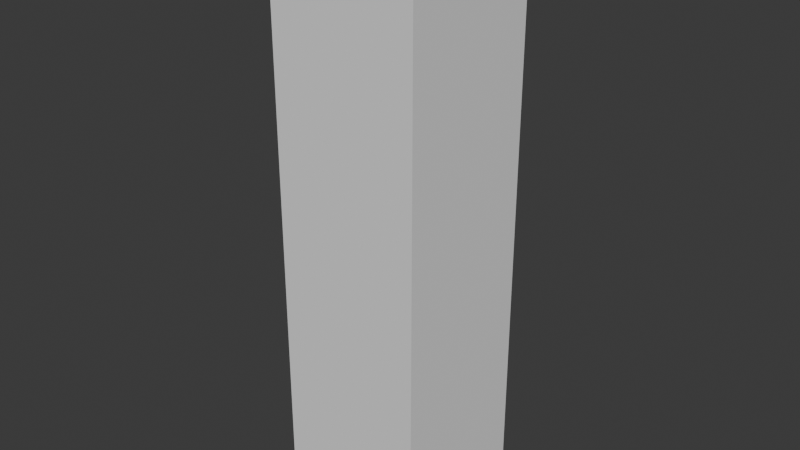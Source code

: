 # Source: torch.blend  (saved by Blender 4.5.88; exported with 4.5.12 LTS)
import bpy
from mathutils import Matrix  # noqa: F401  (used for matrix-valued properties, if any)

bpy.ops.wm.read_factory_settings(use_empty=True)
scene = bpy.context.scene
scene.name = 'Scene'

# ---- collections
col_collection = bpy.data.collections.new('Collection'); scene.collection.children.link(col_collection)

# ---- materials (node trees are filled in below, after node groups)
mat_torch = bpy.data.materials.new('Torch')

# ---- material node trees
mat_torch.use_nodes = True; mat_torch.node_tree.nodes.clear()
_N = mat_torch.node_tree.nodes; _L = mat_torch.node_tree.links
n0 = _N.new('ShaderNodeBsdfPrincipled'); n0.name = 'Principled BSDF'; n0.location = (-200, 100)
n0.inputs[0].default_value = (0.8002, 0.2566, 0.1243, 1.0)
n1 = _N.new('ShaderNodeOutputMaterial'); n1.name = 'Material Output'; n1.location = (200, 100)
_L.new(n0.outputs[0], n1.inputs[0])
n1.is_active_output = True

# ---- world
world_world = bpy.data.worlds.new('World'); scene.world = world_world
world_world.use_nodes = True; world_world.node_tree.nodes.clear()
_N = world_world.node_tree.nodes; _L = world_world.node_tree.links
n0 = _N.new('ShaderNodeOutputWorld'); n0.name = 'World Output'; n0.location = (200, 100)
n1 = _N.new('ShaderNodeBackground'); n1.name = 'Background'; n1.location = (-200, 100)
n1.inputs[0].default_value = (0.05088, 0.05088, 0.05088, 1.0)
_L.new(n1.outputs[0], n0.inputs[0])
n0.is_active_output = True
world_world.color = (0.05088, 0.05088, 0.05088)
world_world.sun_shadow_jitter_overblur = 0.0

# ---- meshes
me_cube_001 = bpy.data.meshes.new('Cube.001')
me_cube_001.from_pydata([(-0.02662, -0.02662, -0.3398), (-0.04238, -0.04238, 0.2067), (-0.02662, 0.02662, -0.3398), (-0.04238, 0.04238, 0.2067), (0.02662, -0.02662, -0.3398), (0.04238, -0.04238, 0.2067), (0.02662, 0.02662, -0.3398), (0.04238, 0.04238, 0.2067), (0.06466, 0.06466, 0.2978), (-0.06466, 0.06466, 0.2978), (-0.06466, -0.06466, 0.2978), (0.06466, -0.06466, 0.2978), (-0.031, 0.031, -0.1877), (0.031, 0.031, -0.1877), (0.031, -0.031, -0.1877), (-0.031, -0.031, -0.1877), (0.08928, -0.08928, 0.2322), (0.08928, 0.08928, 0.2322), (-0.08928, 0.08928, 0.2322), (-0.08928, -0.08928, 0.2322), (-0.05611, -0.05611, 0.1098), (-0.05821, -0.05821, 0.1826), (0.05821, -0.05821, 0.1826), (0.05821, 0.05821, 0.1826), (-0.05821, 0.05821, 0.1826), (-0.05611, 0.05611, 0.1098), (0.05611, 0.05611, 0.1098), (0.05611, -0.05611, 0.1098), (-0.04173, -0.04173, 0.1843), (-0.04249, -0.04249, 0.1835), (-0.04249, 0.04249, 0.1835), (-0.04173, 0.04173, 0.1843), (0.04249, 0.04249, 0.1835), (0.04173, 0.04173, 0.1843), (0.04249, -0.04249, 0.1835), (0.04173, -0.04173, 0.1843), (-0.03959, -0.03959, 0.1099), (-0.04039, -0.04039, 0.1107), (-0.04039, 0.04039, 0.1107), (-0.03959, 0.03959, 0.1099), (0.04039, 0.04039, 0.1107), (0.03959, 0.03959, 0.1099), (0.04039, -0.04039, 0.1107), (0.03959, -0.03959, 0.1099), (0.08928, 0.08928, 0.2978), (0.08928, -0.08928, 0.2978), (-0.08928, -0.08928, 0.2978), (-0.08928, 0.08928, 0.2978), (0.06466, 0.06466, 0.2469), (0.06466, -0.06466, 0.2469), (-0.06466, -0.06466, 0.2469), (-0.06466, 0.06466, 0.2469)], [], [(17, 18, 47, 44), (2, 6, 4, 0), (3, 1, 19, 18), (19, 16, 45, 46), (18, 19, 46, 47), (7, 3, 18, 17), (1, 5, 16, 19), (0, 15, 12, 2), (2, 12, 13, 6), (6, 13, 14, 4), (4, 14, 15, 0), (9, 10, 50, 51), (5, 7, 17, 16), (27, 22, 21, 20), (26, 23, 22, 27), (25, 24, 23, 26), (20, 21, 24, 25), (16, 17, 44, 45), (35, 28, 29, 34), (33, 35, 34, 32), (31, 33, 32, 30), (28, 31, 30, 29), (37, 38, 39, 36), (38, 40, 41, 39), (40, 42, 43, 41), (42, 37, 36, 43), (35, 5, 1, 28), (29, 30, 24, 21), (34, 29, 21, 22), (28, 1, 3, 31), (31, 3, 7, 33), (30, 32, 23, 24), (33, 7, 5, 35), (32, 34, 22, 23), (14, 43, 36, 15), (38, 37, 20, 25), (15, 36, 39, 12), (37, 42, 27, 20), (12, 39, 41, 13), (40, 38, 25, 26), (42, 40, 26, 27), (13, 41, 43, 14), (8, 11, 45, 44), (10, 9, 47, 46), (9, 8, 44, 47), (11, 10, 46, 45), (48, 51, 50, 49), (8, 9, 51, 48), (11, 8, 48, 49), (10, 11, 49, 50)])
me_cube_001.polygons.foreach_set('use_smooth', [True] * 50)
_uv = me_cube_001.uv_layers.new(name='UVMap')
_uv.uv.foreach_set('vector', [0.625, 0.5, 0.625, 0.25, 0.625, 0.25, 0.625, 0.5, 0.125, 0.5, 0.375, 0.5, 0.375, 0.75, 0.125, 0.75, 0.625, 0.25, 0.625, 0.0, 0.625, 0.0, 0.625, 0.25, 0.625, 1.0, 0.625, 0.75, 0.625, 0.75, 0.625, 1.0, 0.625, 0.25, 0.625, 0.0, 0.625, 0.0, 0.625, 0.25, 0.625, 0.5, 0.625, 0.25, 0.625, 0.25, 0.625, 0.5, 0.625, 1.0, 0.625, 0.75, 0.625, 0.75, 0.625, 1.0, 0.375, 0.0, 0.4446, 0.0, 0.4446, 0.25, 0.375, 0.25, 0.375, 0.25, 0.4446, 0.25, 0.4446, 0.5, 0.375, 0.5, 0.375, 0.5, 0.4446, 0.5, 0.4446, 0.75, 0.375, 0.75, 0.375, 0.75, 0.4446, 0.75, 0.4446, 1.0, 0.375, 1.0, 0.8405, 0.5345, 0.8405, 0.7155, 0.8405, 0.7155, 0.8405, 0.5345, 0.625, 0.75, 0.625, 0.5, 0.625, 0.5, 0.625, 0.75, 0.5811, 0.75, 0.6144, 0.75, 0.6144, 1.0, 0.5811, 1.0, 0.5811, 0.5, 0.6144, 0.5, 0.6144, 0.75, 0.5811, 0.75, 0.5811, 0.25, 0.6144, 0.25, 0.6144, 0.5, 0.5811, 0.5, 0.5811, 0.0, 0.6144, 0.0, 0.6144, 0.25, 0.5811, 0.25, 0.625, 0.75, 0.625, 0.5, 0.625, 0.5, 0.625, 0.75, 0.6147, 0.75, 0.6147, 1.0, 0.6144, 1.0, 0.6144, 0.75, 0.6147, 0.5, 0.6147, 0.75, 0.6144, 0.75, 0.6144, 0.5, 0.6147, 0.25, 0.6147, 0.5, 0.6144, 0.5, 0.6144, 0.25, 0.6147, 0.0, 0.6147, 0.25, 0.6144, 0.25, 0.6144, 0.0, 0.5811, 0.0, 0.5811, 0.25, 0.5807, 0.25, 0.5807, 0.0, 0.5811, 0.25, 0.5811, 0.5, 0.5807, 0.5, 0.5807, 0.25, 0.5811, 0.5, 0.5811, 0.75, 0.5807, 0.75, 0.5807, 0.5, 0.5811, 0.75, 0.5811, 1.0, 0.5807, 1.0, 0.5807, 0.75, 0.6147, 0.75, 0.625, 0.75, 0.625, 1.0, 0.6147, 1.0, 0.6144, 0.0, 0.6144, 0.25, 0.6144, 0.25, 0.6144, 0.0, 0.6144, 0.75, 0.6144, 1.0, 0.6144, 1.0, 0.6144, 0.75, 0.6147, 0.0, 0.625, 0.0, 0.625, 0.25, 0.6147, 0.25, 0.6147, 0.25, 0.625, 0.25, 0.625, 0.5, 0.6147, 0.5, 0.6144, 0.25, 0.6144, 0.5, 0.6144, 0.5, 0.6144, 0.25, 0.6147, 0.5, 0.625, 0.5, 0.625, 0.75, 0.6147, 0.75, 0.6144, 0.5, 0.6144, 0.75, 0.6144, 0.75, 0.6144, 0.5, 0.4446, 0.75, 0.5807, 0.75, 0.5807, 1.0, 0.4446, 1.0, 0.5811, 0.25, 0.5811, 0.0, 0.5811, 0.0, 0.5811, 0.25, 0.4446, 0.0, 0.5807, 0.0, 0.5807, 0.25, 0.4446, 0.25, 0.5811, 1.0, 0.5811, 0.75, 0.5811, 0.75, 0.5811, 1.0, 0.4446, 0.25, 0.5807, 0.25, 0.5807, 0.5, 0.4446, 0.5, 0.5811, 0.5, 0.5811, 0.25, 0.5811, 0.25, 0.5811, 0.5, 0.5811, 0.75, 0.5811, 0.5, 0.5811, 0.5, 0.5811, 0.75, 0.4446, 0.5, 0.5807, 0.5, 0.5807, 0.75, 0.4446, 0.75, 0.6595, 0.5345, 0.6595, 0.7155, 0.625, 0.75, 0.625, 0.5, 0.8405, 0.7155, 0.8405, 0.5345, 0.875, 0.5, 0.875, 0.75, 0.8405, 0.5345, 0.6595, 0.5345, 0.625, 0.5, 0.875, 0.5, 0.6595, 0.7155, 0.8405, 0.7155, 0.875, 0.75, 0.625, 0.75, 0.6595, 0.5345, 0.8405, 0.5345, 0.8405, 0.7155, 0.6595, 0.7155, 0.6595, 0.5345, 0.8405, 0.5345, 0.8405, 0.5345, 0.6595, 0.5345, 0.6595, 0.7155, 0.6595, 0.5345, 0.6595, 0.5345, 0.6595, 0.7155, 0.8405, 0.7155, 0.6595, 0.7155, 0.6595, 0.7155, 0.8405, 0.7155])
me_cube_001.materials.append(mat_torch)
me_cube_001.update()
me_cube = bpy.data.meshes.new('Cube')
me_cube.from_pydata([(-0.08269, -0.08269, -0.3272), (-0.08269, -0.08269, 0.2964), (-0.08269, 0.08269, -0.3272), (-0.08269, 0.08269, 0.2964), (0.08269, -0.08269, -0.3272), (0.08269, -0.08269, 0.2964), (0.08269, 0.08269, -0.3272), (0.08269, 0.08269, 0.2964)], [], [(0, 1, 3, 2), (2, 3, 7, 6), (6, 7, 5, 4), (4, 5, 1, 0), (2, 6, 4, 0), (7, 3, 1, 5)])
_uv = me_cube.uv_layers.new(name='UVMap')
_uv.uv.foreach_set('vector', [0.375, 0.0, 0.625, 0.0, 0.625, 0.25, 0.375, 0.25, 0.375, 0.25, 0.625, 0.25, 0.625, 0.5, 0.375, 0.5, 0.375, 0.5, 0.625, 0.5, 0.625, 0.75, 0.375, 0.75, 0.375, 0.75, 0.625, 0.75, 0.625, 1.0, 0.375, 1.0, 0.125, 0.5, 0.375, 0.5, 0.375, 0.75, 0.125, 0.75, 0.625, 0.5, 0.875, 0.5, 0.875, 0.75, 0.625, 0.75])
me_cube.update()

# ---- objects
ob_torch = bpy.data.objects.new('Torch', me_cube_001)
ob_ir_replace_light = bpy.data.objects.new('IR-REPLACE-Light', None)
ob_ir_replace_particles = bpy.data.objects.new('IR-REPLACE-Particles', None)
ob_staticbody_convcolonly = bpy.data.objects.new('StaticBody-convcolonly', me_cube)
ob_ir_prop_path_material = bpy.data.objects.new('IR-PROP_PATH-Material', None)
ob_ir_props_val_visibility = bpy.data.objects.new('IR-PROPS_VAL-Visibility', None)
ob_ir_script_test = bpy.data.objects.new('IR-SCRIPT-Test', None)
ob_ir_group_torch = bpy.data.objects.new('IR-GROUP-Torch', None)
ob_ir_replace_type_animatable = bpy.data.objects.new('IR-REPLACE_TYPE-Animatable', None)

# ---- transforms, parenting, visibility, modifiers, constraints
ob_torch.location = (0.0, 0.0, 0.0)
_m = ob_torch.modifiers.new('Subdivision', 'SUBSURF')
_m.render_levels = 1
ob_ir_replace_light.parent = ob_torch
ob_ir_replace_light.location = (0.0, 0.0, 0.2765)
ob_ir_replace_light.empty_display_size = 0.5
ob_ir_replace_particles.parent = ob_torch
ob_ir_replace_particles.location = (0.0, 0.0, 0.2494)
ob_ir_replace_particles.empty_display_size = 0.5
ob_staticbody_convcolonly.parent = ob_torch
ob_staticbody_convcolonly.location = (0.0, 0.0, 0.0)
ob_ir_prop_path_material.parent = ob_torch
ob_ir_prop_path_material.location = (0.0, 0.0, 0.0)
ob_ir_prop_path_material.scale = (0.2658, 0.2658, 0.2658)
ob_ir_props_val_visibility.parent = ob_torch
ob_ir_props_val_visibility.location = (0.0, 0.0, 0.0)
ob_ir_props_val_visibility.scale = (0.3019, 0.3019, 0.3019)
ob_ir_script_test.parent = ob_torch
ob_ir_script_test.location = (0.0, 0.0, 0.0)
ob_ir_script_test.scale = (0.2997, 0.2997, 0.2997)
ob_ir_group_torch.parent = ob_torch
ob_ir_group_torch.location = (0.0, 0.0, 0.0)
ob_ir_group_torch.scale = (0.3099, 0.3099, 0.3099)
ob_ir_replace_type_animatable.parent = ob_staticbody_convcolonly
ob_ir_replace_type_animatable.location = (0.0, 0.0, 0.0)
ob_ir_replace_type_animatable.scale = (0.3967, 0.3967, 0.3967)

# ---- collection membership
col_collection.objects.link(ob_torch)
col_collection.objects.link(ob_ir_replace_light)
col_collection.objects.link(ob_ir_replace_particles)
col_collection.objects.link(ob_staticbody_convcolonly)
col_collection.objects.link(ob_ir_prop_path_material)
col_collection.objects.link(ob_ir_props_val_visibility)
col_collection.objects.link(ob_ir_script_test)
col_collection.objects.link(ob_ir_group_torch)
col_collection.objects.link(ob_ir_replace_type_animatable)

# ---- scene / render settings (as saved in the file)
scene.frame_start = 1; scene.frame_end = 250; scene.frame_set(1)
scene.render.engine = 'BLENDER_EEVEE_NEXT'
bpy.context.view_layer.update()

# ---- added for rendering (the .blend has no active camera and no usable light): camera, sun
cam_auto = bpy.data.cameras.new('AutoCamera')
cam_auto.lens = 50.0
cam_auto.sensor_width = 36.0
cam_auto.clip_end = 1000.0
ob_auto_camera = bpy.data.objects.new('AutoCamera', cam_auto)
scene.collection.objects.link(ob_auto_camera)
ob_auto_camera.location = (0.634506, -0.761407, 0.486577)
ob_auto_camera.rotation_euler = (1.09748, -7.21219e-08, 0.694738)
scene.camera = ob_auto_camera
light_auto_sun = bpy.data.lights.new('AutoSun', 'SUN')
light_auto_sun.energy = 3.0
light_auto_sun.angle = 0.0523599
ob_auto_sun = bpy.data.objects.new('AutoSun', light_auto_sun)
scene.collection.objects.link(ob_auto_sun)
ob_auto_sun.rotation_euler = (0.872665, 0.174533, 0.523599)
bpy.context.view_layer.update()
